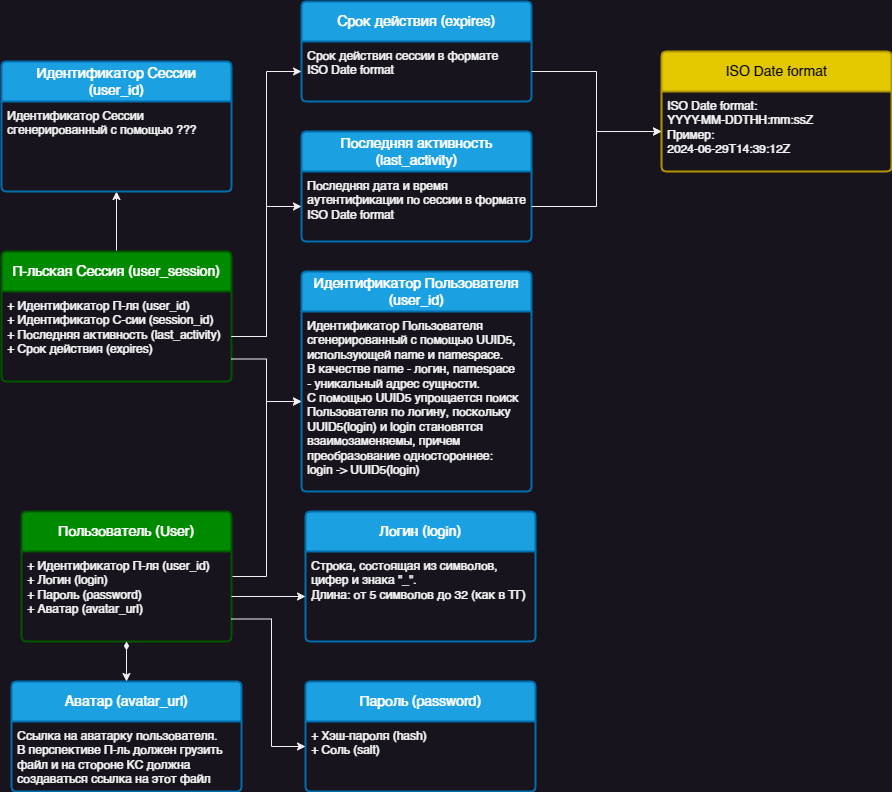

The diagram above was exported from draw.io. Its source (the exported page's mxGraphModel, read from the mxfile embedded in the PNG):
<mxGraphModel dx="1434" dy="836" grid="1" gridSize="10" guides="1" tooltips="1" connect="1" arrows="1" fold="1" page="1" pageScale="1" pageWidth="827" pageHeight="1169" math="0" shadow="0">
  <root>
    <mxCell id="0" />
    <mxCell id="1" parent="0" />
    <mxCell id="CyBXBGic2hE4jjvCa_F8-43" style="edgeStyle=orthogonalEdgeStyle;rounded=0;orthogonalLoop=1;jettySize=auto;html=1;exitX=1;exitY=0.5;exitDx=0;exitDy=0;entryX=0;entryY=0.5;entryDx=0;entryDy=0;startArrow=none;startFill=0;" parent="1" source="CyBXBGic2hE4jjvCa_F8-27" target="CyBXBGic2hE4jjvCa_F8-41" edge="1">
      <mxGeometry relative="1" as="geometry" />
    </mxCell>
    <mxCell id="CyBXBGic2hE4jjvCa_F8-27" value="Пользователь (User)" style="swimlane;childLayout=stackLayout;horizontal=1;startSize=40;horizontalStack=0;rounded=1;fontSize=14;fontStyle=0;strokeWidth=2;resizeParent=0;resizeLast=1;shadow=0;dashed=0;align=center;arcSize=4;whiteSpace=wrap;html=1;fillColor=#008a00;fontColor=#ffffff;strokeColor=#005700;" parent="1" vertex="1">
      <mxGeometry x="100" y="580" width="210" height="130" as="geometry" />
    </mxCell>
    <mxCell id="CyBXBGic2hE4jjvCa_F8-28" value="+ Идентификатор П-ля (user_id)&lt;br&gt;+ Логин (login)&lt;br&gt;+ Пароль (password)&lt;br&gt;+ Аватар (avatar_url)" style="align=left;strokeColor=none;fillColor=none;spacingLeft=4;fontSize=12;verticalAlign=top;resizable=0;rotatable=0;part=1;html=1;" parent="CyBXBGic2hE4jjvCa_F8-27" vertex="1">
      <mxGeometry y="40" width="210" height="90" as="geometry" />
    </mxCell>
    <mxCell id="CyBXBGic2hE4jjvCa_F8-36" value="Пароль (password)" style="swimlane;childLayout=stackLayout;horizontal=1;startSize=40;horizontalStack=0;rounded=1;fontSize=14;fontStyle=0;strokeWidth=2;resizeParent=0;resizeLast=1;shadow=0;dashed=0;align=center;arcSize=4;whiteSpace=wrap;html=1;fillColor=#1ba1e2;fontColor=#ffffff;strokeColor=#006EAF;" parent="1" vertex="1">
      <mxGeometry x="384" y="750" width="230" height="110" as="geometry" />
    </mxCell>
    <mxCell id="CyBXBGic2hE4jjvCa_F8-37" value="+ Хэш-пароля (hash)&lt;br&gt;+ Соль (salt)" style="align=left;strokeColor=none;fillColor=none;spacingLeft=4;fontSize=12;verticalAlign=top;resizable=0;rotatable=0;part=1;html=1;" parent="CyBXBGic2hE4jjvCa_F8-36" vertex="1">
      <mxGeometry y="40" width="230" height="70" as="geometry" />
    </mxCell>
    <mxCell id="CyBXBGic2hE4jjvCa_F8-39" value="" style="edgeStyle=orthogonalEdgeStyle;rounded=0;orthogonalLoop=1;jettySize=auto;html=1;startArrow=none;startFill=0;strokeWidth=1;exitX=1;exitY=0.75;exitDx=0;exitDy=0;" parent="1" source="CyBXBGic2hE4jjvCa_F8-28" target="CyBXBGic2hE4jjvCa_F8-37" edge="1">
      <mxGeometry relative="1" as="geometry">
        <Array as="points">
          <mxPoint x="350" y="687" />
          <mxPoint x="350" y="815" />
        </Array>
      </mxGeometry>
    </mxCell>
    <mxCell id="CyBXBGic2hE4jjvCa_F8-40" value="Идентификатор Пользователя&lt;br&gt;(user_id)" style="swimlane;childLayout=stackLayout;horizontal=1;startSize=40;horizontalStack=0;rounded=1;fontSize=14;fontStyle=0;strokeWidth=2;resizeParent=0;resizeLast=1;shadow=0;dashed=0;align=center;arcSize=4;whiteSpace=wrap;html=1;fillColor=#1ba1e2;fontColor=#ffffff;strokeColor=#006EAF;" parent="1" vertex="1">
      <mxGeometry x="380" y="340" width="230" height="220" as="geometry" />
    </mxCell>
    <mxCell id="CyBXBGic2hE4jjvCa_F8-41" value="Идентификатор Пользователя&lt;br&gt;сгенерированный с помощью UUID5,&lt;br&gt;использующей name и namespace.&lt;br&gt;В качестве name - логин, namespace&lt;br&gt;- уникальный адрес сущности.&lt;br&gt;С помощью UUID5 упрощается поиск&lt;br&gt;Пользователя по логину, поскольку&lt;br&gt;UUID5(login) и login становятся&lt;br&gt;взаимозаменяемы, причем &lt;br&gt;преобразование&amp;nbsp;одностороннее:&lt;br&gt;login -&amp;gt; UUID5(login)" style="align=left;strokeColor=none;fillColor=none;spacingLeft=4;fontSize=12;verticalAlign=top;resizable=0;rotatable=0;part=1;html=1;" parent="CyBXBGic2hE4jjvCa_F8-40" vertex="1">
      <mxGeometry y="40" width="230" height="180" as="geometry" />
    </mxCell>
    <mxCell id="CyBXBGic2hE4jjvCa_F8-44" value="Логин (login)" style="swimlane;childLayout=stackLayout;horizontal=1;startSize=40;horizontalStack=0;rounded=1;fontSize=14;fontStyle=0;strokeWidth=2;resizeParent=0;resizeLast=1;shadow=0;dashed=0;align=center;arcSize=4;whiteSpace=wrap;html=1;fillColor=#1ba1e2;fontColor=#ffffff;strokeColor=#006EAF;" parent="1" vertex="1">
      <mxGeometry x="384" y="580" width="230" height="130" as="geometry" />
    </mxCell>
    <mxCell id="CyBXBGic2hE4jjvCa_F8-45" value="Строка, состоящая из символов,&amp;nbsp;&lt;br&gt;цифер и знака &quot;_&quot;.&lt;br&gt;Длина: от 5 символов до 32 (как в ТГ)" style="align=left;strokeColor=none;fillColor=none;spacingLeft=4;fontSize=12;verticalAlign=top;resizable=0;rotatable=0;part=1;html=1;" parent="CyBXBGic2hE4jjvCa_F8-44" vertex="1">
      <mxGeometry y="40" width="230" height="90" as="geometry" />
    </mxCell>
    <mxCell id="CyBXBGic2hE4jjvCa_F8-47" style="edgeStyle=orthogonalEdgeStyle;rounded=0;orthogonalLoop=1;jettySize=auto;html=1;startArrow=none;startFill=0;" parent="1" source="CyBXBGic2hE4jjvCa_F8-28" target="CyBXBGic2hE4jjvCa_F8-45" edge="1">
      <mxGeometry relative="1" as="geometry" />
    </mxCell>
    <mxCell id="CyBXBGic2hE4jjvCa_F8-48" value="Аватар (avatar_url)" style="swimlane;childLayout=stackLayout;horizontal=1;startSize=40;horizontalStack=0;rounded=1;fontSize=14;fontStyle=0;strokeWidth=2;resizeParent=0;resizeLast=1;shadow=0;dashed=0;align=center;arcSize=4;whiteSpace=wrap;html=1;fillColor=#1ba1e2;fontColor=#ffffff;strokeColor=#006EAF;" parent="1" vertex="1">
      <mxGeometry x="90" y="750" width="230" height="110" as="geometry" />
    </mxCell>
    <mxCell id="CyBXBGic2hE4jjvCa_F8-49" value="Ссылка на аватарку пользователя.&lt;br&gt;В перспективе П-ль должен грузить&amp;nbsp;&lt;br&gt;файл и на стороне KC должна&lt;br&gt;создаваться ссылка на этот файл" style="align=left;strokeColor=none;fillColor=none;spacingLeft=4;fontSize=12;verticalAlign=top;resizable=0;rotatable=0;part=1;html=1;" parent="CyBXBGic2hE4jjvCa_F8-48" vertex="1">
      <mxGeometry y="40" width="230" height="70" as="geometry" />
    </mxCell>
    <mxCell id="CyBXBGic2hE4jjvCa_F8-52" style="edgeStyle=orthogonalEdgeStyle;rounded=0;orthogonalLoop=1;jettySize=auto;html=1;startArrow=diamondThin;startFill=1;" parent="1" source="CyBXBGic2hE4jjvCa_F8-28" target="CyBXBGic2hE4jjvCa_F8-48" edge="1">
      <mxGeometry relative="1" as="geometry" />
    </mxCell>
    <mxCell id="DgBRq3_PrkJnsQy8nKH5-26" value="" style="edgeStyle=orthogonalEdgeStyle;rounded=0;orthogonalLoop=1;jettySize=auto;html=1;" parent="1" source="DgBRq3_PrkJnsQy8nKH5-1" target="DgBRq3_PrkJnsQy8nKH5-24" edge="1">
      <mxGeometry relative="1" as="geometry" />
    </mxCell>
    <mxCell id="DgBRq3_PrkJnsQy8nKH5-1" value="П-льская Сессия (user_session)" style="swimlane;childLayout=stackLayout;horizontal=1;startSize=40;horizontalStack=0;rounded=1;fontSize=14;fontStyle=0;strokeWidth=2;resizeParent=0;resizeLast=1;shadow=0;dashed=0;align=center;arcSize=4;whiteSpace=wrap;html=1;fillColor=#008a00;fontColor=#ffffff;strokeColor=#005700;" parent="1" vertex="1">
      <mxGeometry x="80" y="320" width="230" height="130" as="geometry" />
    </mxCell>
    <mxCell id="DgBRq3_PrkJnsQy8nKH5-2" value="+ Идентификатор П-ля (user_id)&lt;br&gt;+ Идентификатор С-сии (session_id)&lt;br&gt;+ Последняя активность (last_activity)&lt;br&gt;+ Срок действия (expires)" style="align=left;strokeColor=none;fillColor=none;spacingLeft=4;fontSize=12;verticalAlign=top;resizable=0;rotatable=0;part=1;html=1;" parent="DgBRq3_PrkJnsQy8nKH5-1" vertex="1">
      <mxGeometry y="40" width="230" height="90" as="geometry" />
    </mxCell>
    <mxCell id="DgBRq3_PrkJnsQy8nKH5-3" value="Последняя активность (last_activity)" style="swimlane;childLayout=stackLayout;horizontal=1;startSize=40;horizontalStack=0;rounded=1;fontSize=14;fontStyle=0;strokeWidth=2;resizeParent=0;resizeLast=1;shadow=0;dashed=0;align=center;arcSize=4;whiteSpace=wrap;html=1;fillColor=#1ba1e2;fontColor=#ffffff;strokeColor=#006EAF;" parent="1" vertex="1">
      <mxGeometry x="380" y="200" width="230" height="110" as="geometry" />
    </mxCell>
    <mxCell id="DgBRq3_PrkJnsQy8nKH5-4" value="Последняя дата и время&lt;br&gt;аутентификации по сессии в формате&lt;br&gt;ISO Date format" style="align=left;strokeColor=none;fillColor=none;spacingLeft=4;fontSize=12;verticalAlign=top;resizable=0;rotatable=0;part=1;html=1;" parent="DgBRq3_PrkJnsQy8nKH5-3" vertex="1">
      <mxGeometry y="40" width="230" height="70" as="geometry" />
    </mxCell>
    <mxCell id="DgBRq3_PrkJnsQy8nKH5-8" value="ISO Date format" style="swimlane;childLayout=stackLayout;horizontal=1;startSize=40;horizontalStack=0;rounded=1;fontSize=14;fontStyle=0;strokeWidth=2;resizeParent=0;resizeLast=1;shadow=0;dashed=0;align=center;arcSize=4;whiteSpace=wrap;html=1;fillColor=#e3c800;fontColor=#000000;strokeColor=#B09500;" parent="1" vertex="1">
      <mxGeometry x="740" y="120" width="230" height="120" as="geometry" />
    </mxCell>
    <mxCell id="DgBRq3_PrkJnsQy8nKH5-9" value="ISO Date format:&lt;br style=&quot;&quot;&gt;&lt;span style=&quot;&quot;&gt;YYYY-MM-DDTHH:mm:ssZ&lt;/span&gt;&lt;br style=&quot;&quot;&gt;&lt;span style=&quot;&quot;&gt;Пример:&lt;/span&gt;&lt;br style=&quot;&quot;&gt;&lt;span style=&quot;&quot;&gt;2024-06-29T14:39:12Z&lt;/span&gt;" style="align=left;strokeColor=none;fillColor=none;spacingLeft=4;fontSize=12;verticalAlign=top;resizable=0;rotatable=0;part=1;html=1;" parent="DgBRq3_PrkJnsQy8nKH5-8" vertex="1">
      <mxGeometry y="40" width="230" height="80" as="geometry" />
    </mxCell>
    <mxCell id="DgBRq3_PrkJnsQy8nKH5-16" style="edgeStyle=orthogonalEdgeStyle;rounded=0;orthogonalLoop=1;jettySize=auto;html=1;exitX=1;exitY=0.5;exitDx=0;exitDy=0;entryX=0;entryY=0.5;entryDx=0;entryDy=0;" parent="1" source="DgBRq3_PrkJnsQy8nKH5-2" target="DgBRq3_PrkJnsQy8nKH5-4" edge="1">
      <mxGeometry relative="1" as="geometry" />
    </mxCell>
    <mxCell id="DgBRq3_PrkJnsQy8nKH5-17" style="edgeStyle=orthogonalEdgeStyle;rounded=0;orthogonalLoop=1;jettySize=auto;html=1;" parent="1" source="DgBRq3_PrkJnsQy8nKH5-4" target="DgBRq3_PrkJnsQy8nKH5-9" edge="1">
      <mxGeometry relative="1" as="geometry" />
    </mxCell>
    <mxCell id="DgBRq3_PrkJnsQy8nKH5-18" value="Срок действия (expires)" style="swimlane;childLayout=stackLayout;horizontal=1;startSize=40;horizontalStack=0;rounded=1;fontSize=14;fontStyle=0;strokeWidth=2;resizeParent=0;resizeLast=1;shadow=0;dashed=0;align=center;arcSize=4;whiteSpace=wrap;html=1;fillColor=#1ba1e2;fontColor=#ffffff;strokeColor=#006EAF;" parent="1" vertex="1">
      <mxGeometry x="380" y="70" width="230" height="100" as="geometry" />
    </mxCell>
    <mxCell id="DgBRq3_PrkJnsQy8nKH5-19" value="Срок действия сессии в формате&lt;br&gt;ISO Date format" style="align=left;strokeColor=none;fillColor=none;spacingLeft=4;fontSize=12;verticalAlign=top;resizable=0;rotatable=0;part=1;html=1;" parent="DgBRq3_PrkJnsQy8nKH5-18" vertex="1">
      <mxGeometry y="40" width="230" height="60" as="geometry" />
    </mxCell>
    <mxCell id="DgBRq3_PrkJnsQy8nKH5-20" style="edgeStyle=orthogonalEdgeStyle;rounded=0;orthogonalLoop=1;jettySize=auto;html=1;exitX=1;exitY=0.5;exitDx=0;exitDy=0;entryX=0;entryY=0.5;entryDx=0;entryDy=0;" parent="1" source="DgBRq3_PrkJnsQy8nKH5-19" target="DgBRq3_PrkJnsQy8nKH5-9" edge="1">
      <mxGeometry relative="1" as="geometry" />
    </mxCell>
    <mxCell id="DgBRq3_PrkJnsQy8nKH5-21" style="edgeStyle=orthogonalEdgeStyle;rounded=0;orthogonalLoop=1;jettySize=auto;html=1;exitX=1;exitY=0.5;exitDx=0;exitDy=0;entryX=0;entryY=0.5;entryDx=0;entryDy=0;" parent="1" source="DgBRq3_PrkJnsQy8nKH5-2" target="DgBRq3_PrkJnsQy8nKH5-19" edge="1">
      <mxGeometry relative="1" as="geometry" />
    </mxCell>
    <mxCell id="DgBRq3_PrkJnsQy8nKH5-22" style="edgeStyle=orthogonalEdgeStyle;rounded=0;orthogonalLoop=1;jettySize=auto;html=1;exitX=1;exitY=0.75;exitDx=0;exitDy=0;entryX=0;entryY=0.5;entryDx=0;entryDy=0;startArrow=none;startFill=0;" parent="1" source="DgBRq3_PrkJnsQy8nKH5-2" target="CyBXBGic2hE4jjvCa_F8-41" edge="1">
      <mxGeometry relative="1" as="geometry" />
    </mxCell>
    <mxCell id="DgBRq3_PrkJnsQy8nKH5-23" value="Идентификатор Сессии&lt;br&gt;(user_id)" style="swimlane;childLayout=stackLayout;horizontal=1;startSize=40;horizontalStack=0;rounded=1;fontSize=14;fontStyle=0;strokeWidth=2;resizeParent=0;resizeLast=1;shadow=0;dashed=0;align=center;arcSize=4;whiteSpace=wrap;html=1;fillColor=#1ba1e2;fontColor=#ffffff;strokeColor=#006EAF;" parent="1" vertex="1">
      <mxGeometry x="80" y="130" width="230" height="130" as="geometry" />
    </mxCell>
    <mxCell id="DgBRq3_PrkJnsQy8nKH5-24" value="Идентификатор Сессии &lt;br&gt;сгенерированный с помощью ???" style="align=left;strokeColor=none;fillColor=none;spacingLeft=4;fontSize=12;verticalAlign=top;resizable=0;rotatable=0;part=1;html=1;" parent="DgBRq3_PrkJnsQy8nKH5-23" vertex="1">
      <mxGeometry y="40" width="230" height="90" as="geometry" />
    </mxCell>
  </root>
</mxGraphModel>